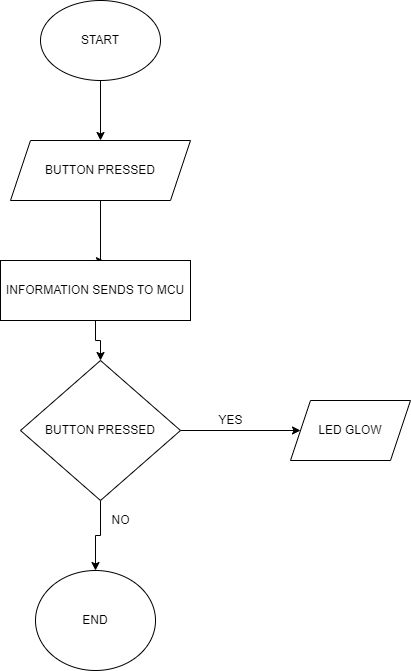

The diagram above was exported from draw.io. Its source (the exported page's mxGraphModel, read from the mxfile embedded in the PNG):
<mxGraphModel dx="1038" dy="539" grid="1" gridSize="10" guides="1" tooltips="1" connect="1" arrows="1" fold="1" page="1" pageScale="1" pageWidth="850" pageHeight="1100" math="0" shadow="0">
  <root>
    <mxCell id="0" />
    <mxCell id="1" parent="0" />
    <mxCell id="MhT_UDYgTqqJweD6gouw-3" style="edgeStyle=orthogonalEdgeStyle;rounded=0;orthogonalLoop=1;jettySize=auto;html=1;exitX=0.5;exitY=1;exitDx=0;exitDy=0;entryX=0.5;entryY=0;entryDx=0;entryDy=0;" edge="1" parent="1" source="MhT_UDYgTqqJweD6gouw-1" target="MhT_UDYgTqqJweD6gouw-2">
      <mxGeometry relative="1" as="geometry" />
    </mxCell>
    <mxCell id="MhT_UDYgTqqJweD6gouw-1" value="START" style="ellipse;whiteSpace=wrap;html=1;" vertex="1" parent="1">
      <mxGeometry x="350" y="60" width="120" height="80" as="geometry" />
    </mxCell>
    <mxCell id="MhT_UDYgTqqJweD6gouw-5" style="edgeStyle=orthogonalEdgeStyle;rounded=0;orthogonalLoop=1;jettySize=auto;html=1;exitX=0.5;exitY=1;exitDx=0;exitDy=0;entryX=0.547;entryY=0.01;entryDx=0;entryDy=0;entryPerimeter=0;" edge="1" parent="1" source="MhT_UDYgTqqJweD6gouw-2" target="MhT_UDYgTqqJweD6gouw-4">
      <mxGeometry relative="1" as="geometry">
        <Array as="points">
          <mxPoint x="410" y="321" />
        </Array>
      </mxGeometry>
    </mxCell>
    <mxCell id="MhT_UDYgTqqJweD6gouw-2" value="BUTTON PRESSED" style="shape=parallelogram;perimeter=parallelogramPerimeter;whiteSpace=wrap;html=1;fixedSize=1;" vertex="1" parent="1">
      <mxGeometry x="320" y="200" width="180" height="60" as="geometry" />
    </mxCell>
    <mxCell id="MhT_UDYgTqqJweD6gouw-11" style="edgeStyle=orthogonalEdgeStyle;rounded=0;orthogonalLoop=1;jettySize=auto;html=1;exitX=0.5;exitY=1;exitDx=0;exitDy=0;entryX=0.5;entryY=0;entryDx=0;entryDy=0;" edge="1" parent="1" source="MhT_UDYgTqqJweD6gouw-4" target="MhT_UDYgTqqJweD6gouw-7">
      <mxGeometry relative="1" as="geometry" />
    </mxCell>
    <mxCell id="MhT_UDYgTqqJweD6gouw-4" value="INFORMATION SENDS TO MCU" style="rounded=0;whiteSpace=wrap;html=1;" vertex="1" parent="1">
      <mxGeometry x="310" y="320" width="190" height="60" as="geometry" />
    </mxCell>
    <mxCell id="MhT_UDYgTqqJweD6gouw-9" style="edgeStyle=orthogonalEdgeStyle;rounded=0;orthogonalLoop=1;jettySize=auto;html=1;exitX=1;exitY=0.5;exitDx=0;exitDy=0;" edge="1" parent="1" source="MhT_UDYgTqqJweD6gouw-7" target="MhT_UDYgTqqJweD6gouw-8">
      <mxGeometry relative="1" as="geometry" />
    </mxCell>
    <mxCell id="MhT_UDYgTqqJweD6gouw-13" style="edgeStyle=orthogonalEdgeStyle;rounded=0;orthogonalLoop=1;jettySize=auto;html=1;exitX=0.5;exitY=1;exitDx=0;exitDy=0;entryX=0.5;entryY=0;entryDx=0;entryDy=0;" edge="1" parent="1" source="MhT_UDYgTqqJweD6gouw-7" target="MhT_UDYgTqqJweD6gouw-12">
      <mxGeometry relative="1" as="geometry" />
    </mxCell>
    <mxCell id="MhT_UDYgTqqJweD6gouw-7" value="BUTTON PRESSED" style="rhombus;whiteSpace=wrap;html=1;" vertex="1" parent="1">
      <mxGeometry x="330" y="420" width="160" height="140" as="geometry" />
    </mxCell>
    <mxCell id="MhT_UDYgTqqJweD6gouw-8" value="LED GLOW" style="shape=parallelogram;perimeter=parallelogramPerimeter;whiteSpace=wrap;html=1;fixedSize=1;" vertex="1" parent="1">
      <mxGeometry x="600" y="460" width="120" height="60" as="geometry" />
    </mxCell>
    <mxCell id="MhT_UDYgTqqJweD6gouw-10" value="YES" style="text;html=1;align=center;verticalAlign=middle;resizable=0;points=[];autosize=1;strokeColor=none;fillColor=none;" vertex="1" parent="1">
      <mxGeometry x="520" y="470" width="40" height="20" as="geometry" />
    </mxCell>
    <mxCell id="MhT_UDYgTqqJweD6gouw-12" value="END" style="ellipse;whiteSpace=wrap;html=1;" vertex="1" parent="1">
      <mxGeometry x="345" y="630" width="120" height="100" as="geometry" />
    </mxCell>
    <mxCell id="MhT_UDYgTqqJweD6gouw-14" value="NO" style="text;html=1;align=center;verticalAlign=middle;resizable=0;points=[];autosize=1;strokeColor=none;fillColor=none;" vertex="1" parent="1">
      <mxGeometry x="415" y="570" width="30" height="20" as="geometry" />
    </mxCell>
  </root>
</mxGraphModel>